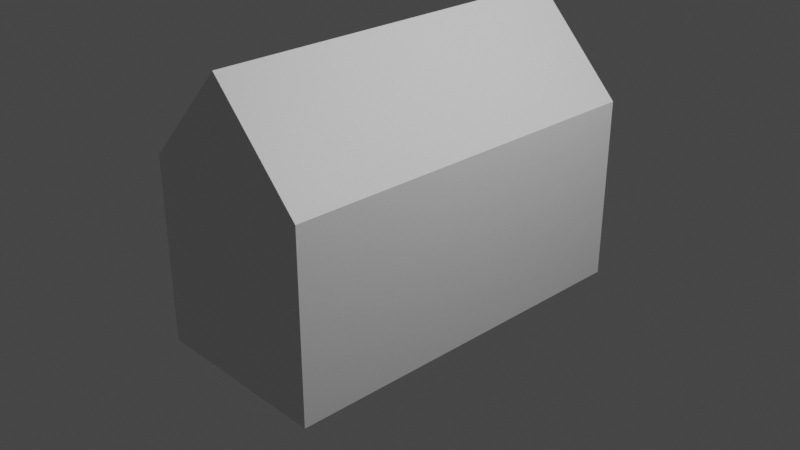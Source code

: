 # Source: house.blend  (saved by Blender 3.3.6; exported with 4.5.12 LTS)
import bpy
from mathutils import Matrix  # noqa: F401  (used for matrix-valued properties, if any)

bpy.ops.wm.read_factory_settings(use_empty=True)
scene = bpy.context.scene
scene.name = 'Scene'

# ---- collections
col_collection = bpy.data.collections.new('Collection'); scene.collection.children.link(col_collection)

# ---- materials (node trees are filled in below, after node groups)
mat_material = bpy.data.materials.new('Material')
mat_material.alpha_threshold = 0.0
mat_material.use_transparent_shadow = False
mat_material.roughness = 0.5
mat_material.line_color = (0.0, 0.0, 0.0, 1.0)

# ---- material node trees
mat_material.use_nodes = True; mat_material.node_tree.nodes.clear()
_N = mat_material.node_tree.nodes; _L = mat_material.node_tree.links
n0 = _N.new('ShaderNodeOutputMaterial'); n0.name = 'Material Output'; n0.location = (300, 300)
n1 = _N.new('ShaderNodeBsdfPrincipled'); n1.name = 'Principled BSDF'; n1.location = (10, 300)
n1.distribution = 'GGX'
n1.subsurface_method = 'RANDOM_WALK_SKIN'
n1.inputs[3].default_value = 1.45
n1.inputs[27].default_value = (0.0, 0.0, 0.0, 1.0)
n1.inputs[28].default_value = 1.0
_L.new(n1.outputs[0], n0.inputs[0])
n0.is_active_output = True

# ---- world
world_world = bpy.data.worlds.new('World'); scene.world = world_world
world_world.use_nodes = True; world_world.node_tree.nodes.clear()
_N = world_world.node_tree.nodes; _L = world_world.node_tree.links
n0 = _N.new('ShaderNodeOutputWorld'); n0.name = 'World Output'; n0.location = (300, 300)
n1 = _N.new('ShaderNodeBackground'); n1.name = 'Background'; n1.location = (10, 300)
n1.inputs[0].default_value = (0.05088, 0.05088, 0.05088, 1.0)
_L.new(n1.outputs[0], n0.inputs[0])
n0.is_active_output = True
world_world.color = (0.05088, 0.05088, 0.05088)
world_world.use_sun_shadow = False
world_world.sun_shadow_jitter_overblur = 0.0

# ---- cameras
cam_camera = bpy.data.cameras.new('Camera')
cam_camera.clip_end = 100.0
cam_camera.ortho_scale = 7.314

# ---- lights
light_light = bpy.data.lights.new('Light', 'POINT')
light_light.transmission_factor = 0.0
light_light.energy = 1000.0
light_light.shadow_soft_size = 0.1
light_light.shadow_maximum_resolution = 0.006
light_light.use_absolute_resolution = True

# ---- meshes
me_cube = bpy.data.meshes.new('Cube')
me_cube.from_pydata([(1.0, 1.0, 1.0), (1.0, 1.0, -1.0), (1.0, -1.0, 1.0), (1.0, -1.0, -1.0), (-1.0, 1.0, 1.0), (-1.0, 1.0, -1.0), (-1.0, -1.0, 1.0), (-1.0, -1.0, -1.0), (-0.017, 1.0, -1.0), (-0.017, -1.0, 2.042), (-0.017, -1.0, -1.0), (-0.017, 1.0, 1.0), (-1.0, 1.0, -1.0), (1.0, 1.0, 1.0), (-1.0, 1.0, 1.0), (1.0, 1.0, -1.0), (-0.017, 1.0, -1.0), (-0.017, 1.0, 2.042)], [], [(17, 14, 6, 9), (10, 9, 6, 7), (12, 14, 4, 5), (16, 15, 3, 10), (15, 13, 2, 3), (8, 11, 0, 1), (5, 4, 11, 8), (12, 16, 10, 7), (3, 2, 9, 10), (13, 17, 9, 2), (0, 11, 17, 13), (5, 8, 16, 12), (1, 0, 13, 15), (8, 1, 15, 16), (7, 6, 14, 12), (11, 4, 14, 17)])
_uv = me_cube.uv_layers.new(name='UVMap')
_uv.uv.foreach_set('vector', [0.7521, 0.5, 0.875, 0.5, 0.875, 0.75, 0.7521, 0.75, 0.375, 0.8771, 0.625, 0.8771, 0.625, 1.0, 0.375, 1.0, 0.375, 0.25, 0.625, 0.25, 0.625, 0.25, 0.375, 0.25, 0.2479, 0.5, 0.375, 0.5, 0.375, 0.75, 0.2479, 0.75, 0.375, 0.5, 0.625, 0.5, 0.625, 0.75, 0.375, 0.75, 0.375, 0.3729, 0.625, 0.3729, 0.625, 0.5, 0.375, 0.5, 0.375, 0.25, 0.625, 0.25, 0.625, 0.3729, 0.375, 0.3729, 0.125, 0.5, 0.2479, 0.5, 0.2479, 0.75, 0.125, 0.75, 0.375, 0.75, 0.625, 0.75, 0.625, 0.8771, 0.375, 0.8771, 0.625, 0.5, 0.7521, 0.5, 0.7521, 0.75, 0.625, 0.75, 0.625, 0.5, 0.7521, 0.5, 0.7521, 0.5, 0.625, 0.5, 0.125, 0.5, 0.2479, 0.5, 0.2479, 0.5, 0.125, 0.5, 0.375, 0.5, 0.625, 0.5, 0.625, 0.5, 0.375, 0.5, 0.2479, 0.5, 0.375, 0.5, 0.375, 0.5, 0.2479, 0.5, 0.375, 0.0, 0.625, 0.0, 0.625, 0.25, 0.375, 0.25, 0.7521, 0.5, 0.875, 0.5, 0.875, 0.5, 0.7521, 0.5])
me_cube.materials.append(mat_material)
me_cube.use_mirror_vertex_groups = False
me_cube.update()

# ---- objects
ob_cube = bpy.data.objects.new('Cube', me_cube)
ob_light = bpy.data.objects.new('Light', light_light)
ob_camera = bpy.data.objects.new('Camera', cam_camera)

# ---- transforms, parenting, visibility, modifiers, constraints
ob_cube.location = (0.0, 0.0, 0.0)
ob_cube.scale = (1.0, 2.081, 1.0)
ob_cube.lock_rotations_4d = False
ob_cube.empty_display_type = 'ARROWS'
ob_cube.lineart.crease_threshold = 0.0
ob_light.location = (4.076, 1.005, 5.904)
ob_light.rotation_euler = (0.6503, 0.05522, 1.866)
ob_light.lock_rotations_4d = False
ob_light.empty_display_type = 'ARROWS'
ob_light.color = (0.0, 0.0, 0.0, 0.0)
ob_light.lineart.crease_threshold = 0.0
ob_camera.location = (7.359, -6.926, 4.958)
ob_camera.rotation_euler = (1.109, 0.0, 0.8149)
ob_camera.lock_rotations_4d = False
ob_camera.empty_display_type = 'ARROWS'
ob_camera.color = (0.0, 0.0, 0.0, 0.0)
ob_camera.display_type = 'WIRE'
ob_camera.lineart.crease_threshold = 0.0

# ---- collection membership
col_collection.objects.link(ob_cube)
col_collection.objects.link(ob_light)
col_collection.objects.link(ob_camera)

# ---- scene / render settings (as saved in the file)
scene.camera = ob_camera
scene.frame_start = 1; scene.frame_end = 250; scene.frame_set(1)
scene.render.engine = 'BLENDER_EEVEE_NEXT'
scene.cycles.sampling_pattern = 'TABULATED_SOBOL'
scene.cycles.use_light_tree = False
scene.view_settings.view_transform = 'Filmic'
bpy.context.view_layer.update()
